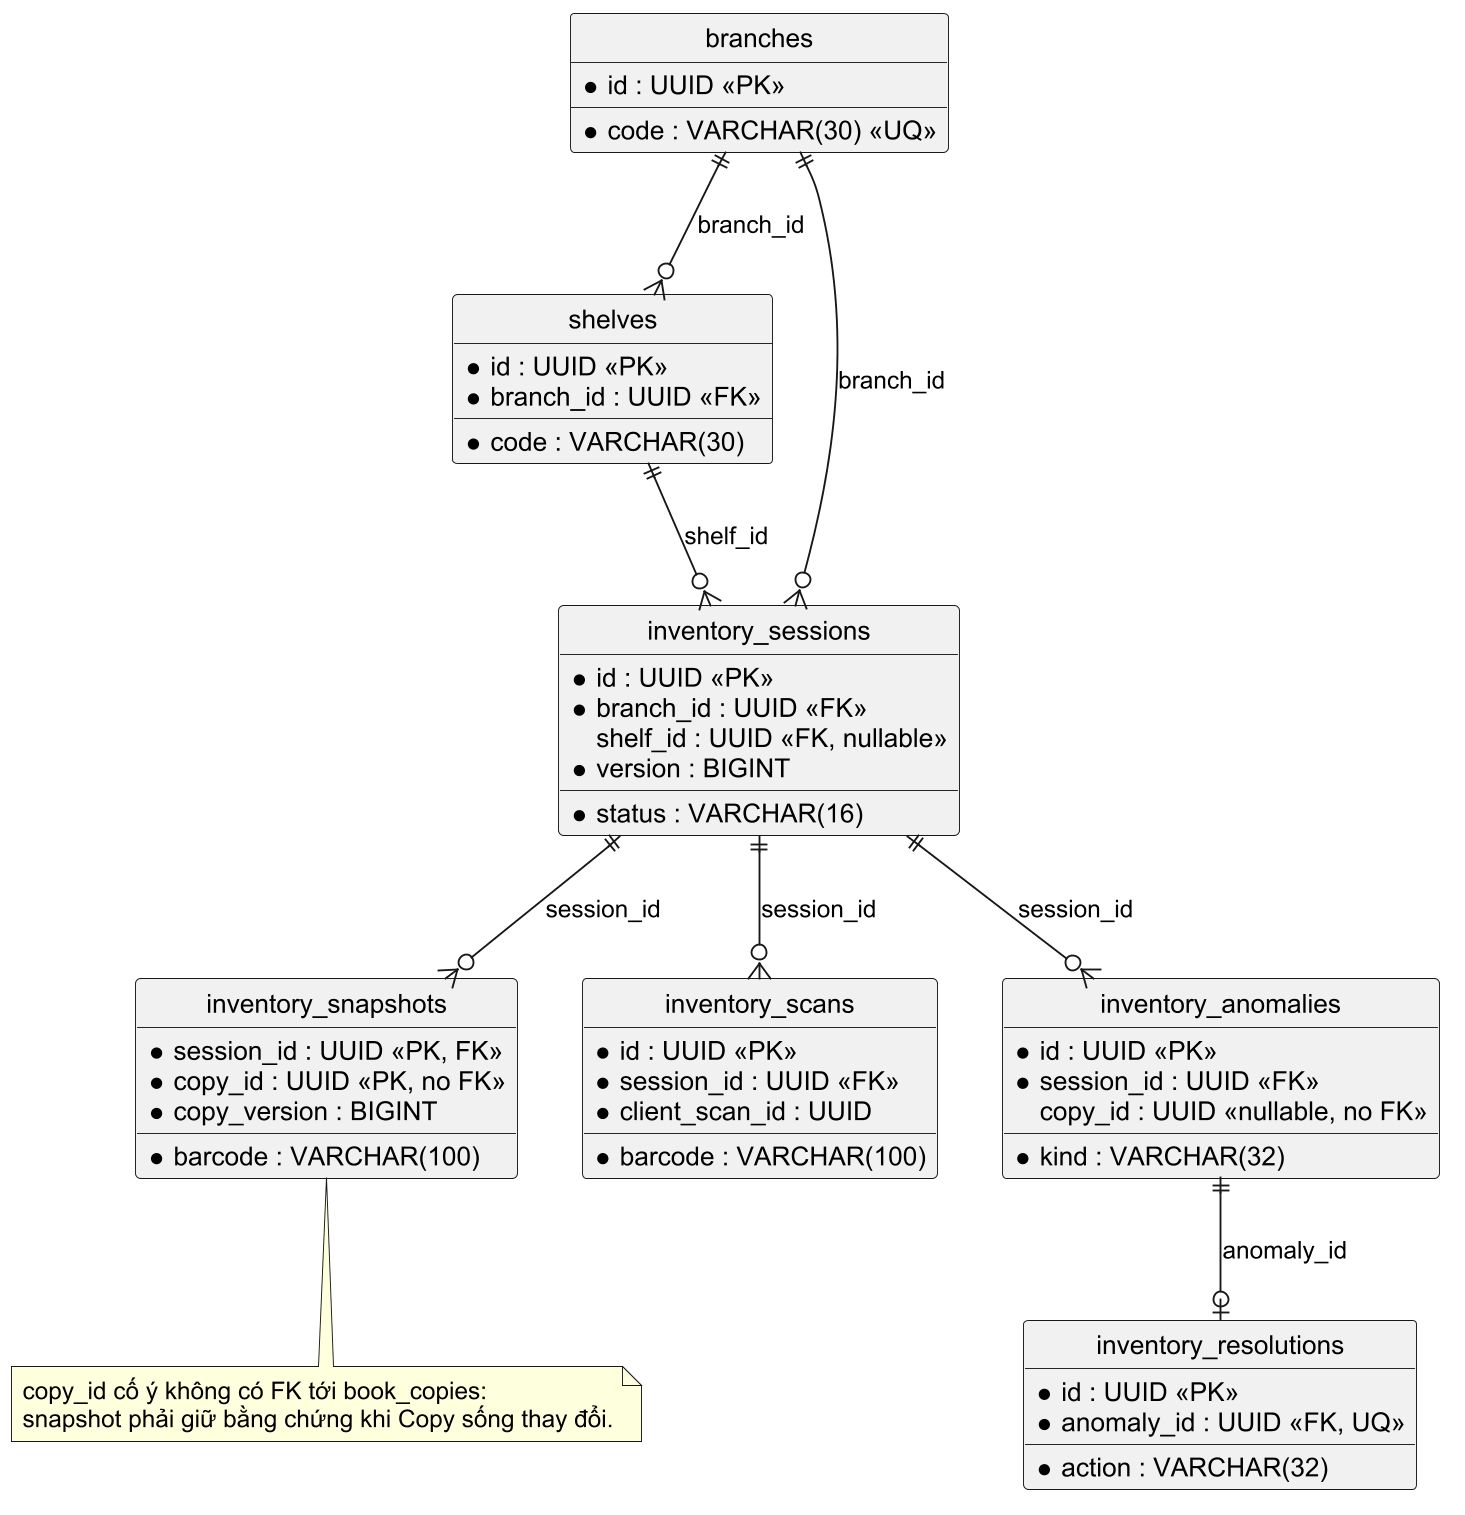

The diagram above was rendered by PlantUML. Its source (embedded in the PNG):
@startuml
skinparam shadowing false
skinparam dpi 180
skinparam defaultFontName "Arial"
hide circle
entity "branches" as branches {
  * id : UUID <<PK>>
  * code : VARCHAR(30) <<UQ>>
}
entity "shelves" as shelves {
  * id : UUID <<PK>>
  * branch_id : UUID <<FK>>
  * code : VARCHAR(30)
}
entity "inventory_sessions" as sessions {
  * id : UUID <<PK>>
  * branch_id : UUID <<FK>>
  shelf_id : UUID <<FK, nullable>>
  * status : VARCHAR(16)
  * version : BIGINT
}
entity "inventory_snapshots" as snapshots {
  * session_id : UUID <<PK, FK>>
  * copy_id : UUID <<PK, no FK>>
  * barcode : VARCHAR(100)
  * copy_version : BIGINT
}
entity "inventory_scans" as scans {
  * id : UUID <<PK>>
  * session_id : UUID <<FK>>
  * client_scan_id : UUID
  * barcode : VARCHAR(100)
}
entity "inventory_anomalies" as anomalies {
  * id : UUID <<PK>>
  * session_id : UUID <<FK>>
  copy_id : UUID <<nullable, no FK>>
  * kind : VARCHAR(32)
}
entity "inventory_resolutions" as resolutions {
  * id : UUID <<PK>>
  * anomaly_id : UUID <<FK, UQ>>
  * action : VARCHAR(32)
}
branches ||--o{ shelves : branch_id
branches ||--o{ sessions : branch_id
shelves ||--o{ sessions : shelf_id
sessions ||--o{ snapshots : session_id
sessions ||--o{ scans : session_id
sessions ||--o{ anomalies : session_id
anomalies ||--o| resolutions : anomaly_id
note bottom of snapshots
  copy_id cố ý không có FK tới book_copies:
  snapshot phải giữ bằng chứng khi Copy sống thay đổi.
end note
@enduml